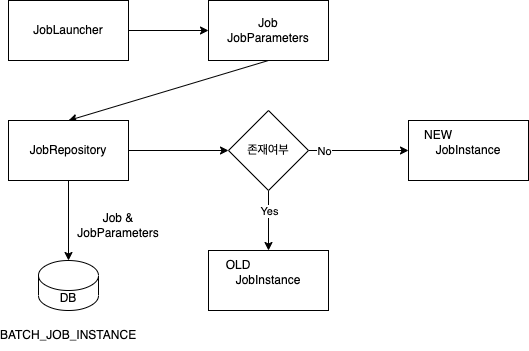

The diagram above was exported from draw.io. Its source (the exported page's mxGraphModel, read from the mxfile embedded in the PNG):
<mxGraphModel dx="1106" dy="822" grid="1" gridSize="10" guides="1" tooltips="1" connect="1" arrows="1" fold="1" page="1" pageScale="1" pageWidth="827" pageHeight="1169" math="0" shadow="0">
  <root>
    <mxCell id="0" />
    <mxCell id="1" parent="0" />
    <mxCell id="YqGdDXnoDt6COyQlX29b-4" style="edgeStyle=orthogonalEdgeStyle;rounded=0;orthogonalLoop=1;jettySize=auto;html=1;exitX=1;exitY=0.5;exitDx=0;exitDy=0;entryX=0;entryY=0.5;entryDx=0;entryDy=0;" edge="1" parent="1" source="YqGdDXnoDt6COyQlX29b-1" target="YqGdDXnoDt6COyQlX29b-2">
      <mxGeometry relative="1" as="geometry" />
    </mxCell>
    <mxCell id="YqGdDXnoDt6COyQlX29b-1" value="JobLauncher" style="rounded=0;whiteSpace=wrap;html=1;" vertex="1" parent="1">
      <mxGeometry x="80" y="80" width="120" height="60" as="geometry" />
    </mxCell>
    <mxCell id="YqGdDXnoDt6COyQlX29b-15" style="rounded=0;orthogonalLoop=1;jettySize=auto;html=1;exitX=0.5;exitY=1;exitDx=0;exitDy=0;entryX=0.5;entryY=0;entryDx=0;entryDy=0;" edge="1" parent="1" source="YqGdDXnoDt6COyQlX29b-2" target="YqGdDXnoDt6COyQlX29b-5">
      <mxGeometry relative="1" as="geometry" />
    </mxCell>
    <mxCell id="YqGdDXnoDt6COyQlX29b-2" value="Job&lt;br&gt;JobParameters" style="rounded=0;whiteSpace=wrap;html=1;" vertex="1" parent="1">
      <mxGeometry x="280" y="80" width="120" height="60" as="geometry" />
    </mxCell>
    <mxCell id="YqGdDXnoDt6COyQlX29b-10" style="edgeStyle=orthogonalEdgeStyle;rounded=0;orthogonalLoop=1;jettySize=auto;html=1;exitX=0.5;exitY=1;exitDx=0;exitDy=0;entryX=0.5;entryY=0;entryDx=0;entryDy=0;entryPerimeter=0;" edge="1" parent="1" source="YqGdDXnoDt6COyQlX29b-5" target="YqGdDXnoDt6COyQlX29b-9">
      <mxGeometry relative="1" as="geometry" />
    </mxCell>
    <mxCell id="YqGdDXnoDt6COyQlX29b-12" style="edgeStyle=orthogonalEdgeStyle;rounded=0;orthogonalLoop=1;jettySize=auto;html=1;exitX=1;exitY=0.5;exitDx=0;exitDy=0;entryX=0;entryY=0.5;entryDx=0;entryDy=0;" edge="1" parent="1" source="YqGdDXnoDt6COyQlX29b-5" target="YqGdDXnoDt6COyQlX29b-13">
      <mxGeometry relative="1" as="geometry">
        <mxPoint x="260" y="240" as="targetPoint" />
      </mxGeometry>
    </mxCell>
    <mxCell id="YqGdDXnoDt6COyQlX29b-5" value="JobRepository" style="rounded=0;whiteSpace=wrap;html=1;" vertex="1" parent="1">
      <mxGeometry x="80" y="200" width="120" height="60" as="geometry" />
    </mxCell>
    <mxCell id="YqGdDXnoDt6COyQlX29b-9" value="DB" style="shape=cylinder3;whiteSpace=wrap;html=1;boundedLbl=1;backgroundOutline=1;size=15;" vertex="1" parent="1">
      <mxGeometry x="110" y="340" width="60" height="50" as="geometry" />
    </mxCell>
    <mxCell id="YqGdDXnoDt6COyQlX29b-11" value="Job &amp;amp; JobParameters" style="text;html=1;strokeColor=none;fillColor=none;align=center;verticalAlign=middle;whiteSpace=wrap;rounded=0;" vertex="1" parent="1">
      <mxGeometry x="160" y="290" width="60" height="30" as="geometry" />
    </mxCell>
    <mxCell id="YqGdDXnoDt6COyQlX29b-17" value="" style="edgeStyle=none;rounded=0;orthogonalLoop=1;jettySize=auto;html=1;" edge="1" parent="1" source="YqGdDXnoDt6COyQlX29b-13" target="YqGdDXnoDt6COyQlX29b-16">
      <mxGeometry relative="1" as="geometry" />
    </mxCell>
    <mxCell id="YqGdDXnoDt6COyQlX29b-21" value="No" style="edgeLabel;html=1;align=center;verticalAlign=middle;resizable=0;points=[];" vertex="1" connectable="0" parent="YqGdDXnoDt6COyQlX29b-17">
      <mxGeometry x="-0.7" relative="1" as="geometry">
        <mxPoint as="offset" />
      </mxGeometry>
    </mxCell>
    <mxCell id="YqGdDXnoDt6COyQlX29b-26" style="edgeStyle=orthogonalEdgeStyle;rounded=0;orthogonalLoop=1;jettySize=auto;html=1;exitX=0.5;exitY=1;exitDx=0;exitDy=0;entryX=0.5;entryY=0;entryDx=0;entryDy=0;" edge="1" parent="1" source="YqGdDXnoDt6COyQlX29b-13" target="YqGdDXnoDt6COyQlX29b-20">
      <mxGeometry relative="1" as="geometry" />
    </mxCell>
    <mxCell id="YqGdDXnoDt6COyQlX29b-28" value="Yes" style="edgeLabel;html=1;align=center;verticalAlign=middle;resizable=0;points=[];" vertex="1" connectable="0" parent="YqGdDXnoDt6COyQlX29b-26">
      <mxGeometry x="-0.7667" y="-1" relative="1" as="geometry">
        <mxPoint x="1" y="13" as="offset" />
      </mxGeometry>
    </mxCell>
    <mxCell id="YqGdDXnoDt6COyQlX29b-13" value="존재여부" style="rhombus;whiteSpace=wrap;html=1;" vertex="1" parent="1">
      <mxGeometry x="300" y="190" width="80" height="80" as="geometry" />
    </mxCell>
    <mxCell id="YqGdDXnoDt6COyQlX29b-16" value="JobInstance" style="whiteSpace=wrap;html=1;" vertex="1" parent="1">
      <mxGeometry x="480" y="200" width="120" height="60" as="geometry" />
    </mxCell>
    <mxCell id="YqGdDXnoDt6COyQlX29b-18" value="BATCH_JOB_INSTANCE" style="text;html=1;strokeColor=none;fillColor=none;align=center;verticalAlign=middle;whiteSpace=wrap;rounded=0;" vertex="1" parent="1">
      <mxGeometry x="110" y="400" width="60" height="30" as="geometry" />
    </mxCell>
    <mxCell id="YqGdDXnoDt6COyQlX29b-19" value="NEW" style="text;html=1;strokeColor=none;fillColor=none;align=center;verticalAlign=middle;whiteSpace=wrap;rounded=0;" vertex="1" parent="1">
      <mxGeometry x="480" y="200" width="60" height="30" as="geometry" />
    </mxCell>
    <mxCell id="YqGdDXnoDt6COyQlX29b-20" value="JobInstance" style="whiteSpace=wrap;html=1;" vertex="1" parent="1">
      <mxGeometry x="280" y="330" width="120" height="60" as="geometry" />
    </mxCell>
    <mxCell id="YqGdDXnoDt6COyQlX29b-27" value="OLD" style="text;html=1;strokeColor=none;fillColor=none;align=center;verticalAlign=middle;whiteSpace=wrap;rounded=0;" vertex="1" parent="1">
      <mxGeometry x="280" y="330" width="60" height="30" as="geometry" />
    </mxCell>
  </root>
</mxGraphModel>